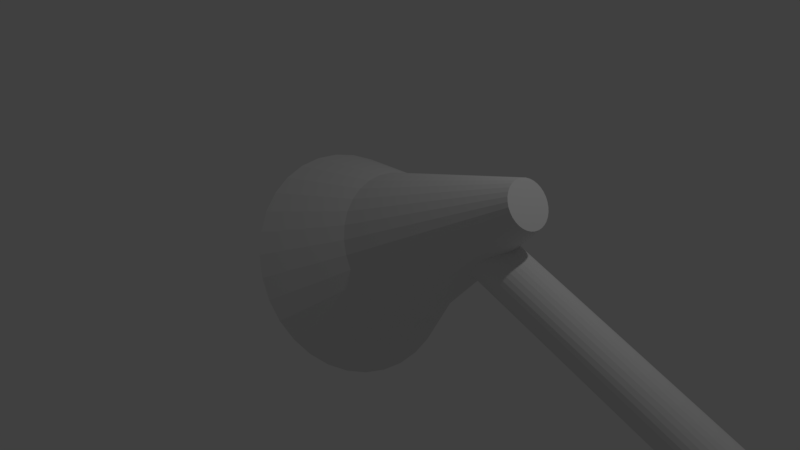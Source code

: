 # Source: lamp.blend  (saved by Blender 2.79.0; exported with 4.5.12 LTS)
import bpy
from mathutils import Matrix  # noqa: F401  (used for matrix-valued properties, if any)

bpy.ops.wm.read_factory_settings(use_empty=True)
scene = bpy.context.scene
scene.name = 'Scene'

# ---- collections
col_collection_1 = bpy.data.collections.new('Collection 1'); scene.collection.children.link(col_collection_1)

# ---- world
world_world = bpy.data.worlds.new('World'); scene.world = world_world
world_world.color = (0.05088, 0.05088, 0.05088)
world_world.use_sun_shadow = False
world_world.sun_shadow_jitter_overblur = 0.0
world_world.cycles.sampling_method = 'MANUAL'

# ---- cameras
cam_camera = bpy.data.cameras.new('Camera')
cam_camera.clip_end = 100.0
cam_camera.lens = 35.0
cam_camera.sensor_width = 32.0
cam_camera.sensor_height = 18.0
cam_camera.ortho_scale = 7.314
cam_camera.dof.focus_distance = 0.0
cam_camera.dof.aperture_fstop = 128.0

# ---- lights
light_lamp = bpy.data.lights.new('Lamp', 'POINT')
light_lamp.transmission_factor = 0.0
light_lamp.cutoff_distance = 30.0
light_lamp.energy = 100.0
light_lamp.shadow_buffer_clip_start = 1.001
light_lamp.shadow_soft_size = 0.1
light_lamp.shadow_maximum_resolution = 0.006
light_lamp.use_absolute_resolution = True

# ---- meshes
me_cone = bpy.data.meshes.new('Cone')
me_cone.from_pydata([(0.0, 1.0, -1.0), (0.1951, 0.9808, -1.0), (0.3827, 0.9239, -1.0), (0.5556, 0.8315, -1.0), (0.7071, 0.7071, -1.0), (0.8315, 0.5556, -1.0), (0.9239, 0.3827, -1.0), (0.9808, 0.1951, -1.0), (1.0, 7.55e-08, -1.0), (0.9808, -0.1951, -1.0), (0.9239, -0.3827, -1.0), (0.8315, -0.5556, -1.0), (0.7071, -0.7071, -1.0), (0.5556, -0.8315, -1.0), (0.3827, -0.9239, -1.0), (0.1951, -0.9808, -1.0), (-3.258e-07, -1.0, -1.0), (-0.1951, -0.9808, -1.0), (-0.3827, -0.9239, -1.0), (-0.5556, -0.8315, -1.0), (-0.7071, -0.7071, -1.0), (-0.8315, -0.5556, -1.0), (-0.9239, -0.3827, -1.0), (0.0, 0.0, 1.0), (-0.9808, -0.1951, -1.0), (-1.0, 9.656e-07, -1.0), (-0.9808, 0.1951, -1.0), (-0.9239, 0.3827, -1.0), (-0.8315, 0.5556, -1.0), (-0.7071, 0.7071, -1.0), (-0.5556, 0.8315, -1.0), (-0.3827, 0.9239, -1.0), (-0.1951, 0.9808, -1.0), (-5.867e-08, 0.8463, -1.0), (0.1651, 0.8301, -1.0), (0.3239, 0.7819, -1.0), (0.4702, 0.7037, -1.0), (0.5984, 0.5984, -1.0), (0.7037, 0.4702, -1.0), (0.7819, 0.3239, -1.0), (0.8301, 0.1651, -1.0), (0.8463, 5.191e-08, -1.0), (0.8301, -0.1651, -1.0), (0.7819, -0.3239, -1.0), (0.7037, -0.4702, -1.0), (0.5984, -0.5984, -1.0), (0.4702, -0.7037, -1.0), (0.3239, -0.7819, -1.0), (0.1651, -0.8301, -1.0), (-2.787e-07, -0.8463, -1.0), (-0.1651, -0.8301, -1.0), (-0.3239, -0.7819, -1.0), (-0.4702, -0.7037, -1.0), (-0.5984, -0.5984, -1.0), (-0.7037, -0.4702, -1.0), (-0.7819, -0.3239, -1.0), (-0.8301, -0.1651, -1.0), (-0.8463, 8.252e-07, -1.0), (-0.8301, 0.1651, -1.0), (-0.7819, 0.3239, -1.0), (-0.7037, 0.4702, -1.0), (-0.5984, 0.5984, -1.0), (-0.4702, 0.7037, -1.0), (-0.3239, 0.7819, -1.0), (-0.1651, 0.8301, -1.0), (0.0, 1.0, -1.0), (0.1951, 0.9808, -1.0), (0.3827, 0.9239, -1.0), (0.5556, 0.8315, -1.0), (0.7071, 0.7071, -1.0), (0.8315, 0.5556, -1.0), (0.9239, 0.3827, -1.0), (0.9808, 0.1951, -1.0), (1.0, 7.55e-08, -1.0), (0.9808, -0.1951, -1.0), (0.9239, -0.3827, -1.0), (0.8315, -0.5556, -1.0), (0.7071, -0.7071, -1.0), (0.5556, -0.8315, -1.0), (0.3827, -0.9239, -1.0), (0.1951, -0.9808, -1.0), (-3.258e-07, -1.0, -1.0), (-0.1951, -0.9808, -1.0), (-0.3827, -0.9239, -1.0), (-0.5556, -0.8315, -1.0), (-0.7071, -0.7071, -1.0), (-0.8315, -0.5556, -1.0), (-0.9239, -0.3827, -1.0), (-0.9808, -0.1951, -1.0), (-1.0, 9.656e-07, -1.0), (-0.9808, 0.1951, -1.0), (-0.9239, 0.3827, -1.0), (-0.8315, 0.5556, -1.0), (-0.7071, 0.7071, -1.0), (-0.5556, 0.8315, -1.0), (-0.3827, 0.9239, -1.0), (-0.1951, 0.9808, -1.0), (-1.257e-07, 0.1974, 1.208), (0.03852, 0.1937, 1.208), (0.07556, 0.1824, 1.208), (0.1097, 0.1642, 1.208), (0.1396, 0.1396, 1.208), (0.1642, 0.1097, 1.208), (0.1824, 0.07556, 1.208), (0.1937, 0.03852, 1.208), (0.1974, 1.987e-07, 1.208), (0.1937, -0.03852, 1.208), (0.1824, -0.07556, 1.208), (0.1642, -0.1097, 1.208), (0.1396, -0.1396, 1.208), (0.1097, -0.1642, 1.208), (0.07556, -0.1824, 1.208), (0.03852, -0.1937, 1.208), (-1.77e-07, -0.1974, 1.208), (-0.03852, -0.1937, 1.208), (-0.07556, -0.1824, 1.208), (-0.1097, -0.1642, 1.208), (-0.1396, -0.1396, 1.208), (-0.1642, -0.1097, 1.208), (-0.1824, -0.07556, 1.208), (-0.1937, -0.03852, 1.208), (-0.1974, 3.791e-07, 1.208), (-0.1937, 0.03852, 1.208), (-0.1824, 0.07556, 1.208), (-0.1642, 0.1097, 1.208), (-0.1396, 0.1396, 1.208), (-0.1097, 0.1642, 1.208), (-0.07556, 0.1824, 1.208), (-0.03852, 0.1937, 1.208), (0.1648, 0.2052, 0.5622), (2.968, 0.2052, 2.606), (0.1884, 0.2012, 0.5298), (2.991, 0.2012, 2.574), (0.2111, 0.1896, 0.4987), (3.014, 0.1896, 2.542), (0.232, 0.1706, 0.4701), (3.035, 0.1706, 2.514), (0.2503, 0.1451, 0.445), (3.053, 0.1451, 2.489), (0.2654, 0.114, 0.4243), (3.068, 0.114, 2.468), (0.2765, 0.07852, 0.409), (3.079, 0.07852, 2.453), (0.2834, 0.04003, 0.3996), (3.086, 0.04003, 2.443), (0.2857, 1.549e-08, 0.3964), (3.088, 1.549e-08, 2.44), (0.2834, -0.04003, 0.3996), (3.086, -0.04003, 2.443), (0.2765, -0.07852, 0.409), (3.079, -0.07852, 2.453), (0.2654, -0.114, 0.4243), (3.068, -0.114, 2.468), (0.2503, -0.1451, 0.445), (3.053, -0.1451, 2.489), (0.232, -0.1706, 0.4701), (3.035, -0.1706, 2.514), (0.2111, -0.1896, 0.4987), (3.014, -0.1896, 2.542), (0.1884, -0.2012, 0.5298), (2.991, -0.2012, 2.574), (0.1648, -0.2052, 0.5622), (2.968, -0.2052, 2.606), (0.1413, -0.2012, 0.5945), (2.944, -0.2012, 2.638), (0.1186, -0.1896, 0.6256), (2.921, -0.1896, 2.669), (0.09768, -0.1706, 0.6543), (2.9, -0.1706, 2.698), (0.07936, -0.1451, 0.6794), (2.882, -0.1451, 2.723), (0.06432, -0.114, 0.7), (2.867, -0.114, 2.744), (0.05315, -0.07852, 0.7154), (2.856, -0.07852, 2.759), (0.04627, -0.04003, 0.7248), (2.849, -0.04003, 2.769), (0.04395, 1.981e-07, 0.728), (2.847, 1.981e-07, 2.772), (0.04627, 0.04003, 0.7248), (2.849, 0.04003, 2.769), (0.05315, 0.07852, 0.7154), (2.856, 0.07852, 2.759), (0.06432, 0.114, 0.7), (2.867, 0.114, 2.744), (0.07936, 0.1451, 0.6794), (2.882, 0.1451, 2.723), (0.09768, 0.1706, 0.6543), (2.9, 0.1706, 2.698), (0.1186, 0.1896, 0.6256), (2.921, 0.1896, 2.669), (0.1413, 0.2012, 0.5945), (2.944, 0.2012, 2.638)], [], [(0, 23, 1), (1, 23, 2), (2, 23, 3), (3, 23, 4), (4, 23, 5), (5, 23, 6), (6, 23, 7), (7, 23, 8), (8, 23, 9), (9, 23, 10), (10, 23, 11), (11, 23, 12), (12, 23, 13), (13, 23, 14), (14, 23, 15), (15, 23, 16), (16, 23, 17), (17, 23, 18), (18, 23, 19), (19, 23, 20), (20, 23, 21), (21, 23, 22), (22, 23, 24), (24, 23, 25), (25, 23, 26), (26, 23, 27), (27, 23, 28), (28, 23, 29), (29, 23, 30), (30, 23, 31), (31, 23, 32), (32, 23, 0), (2, 3, 68, 67), (44, 45, 109, 108), (9, 10, 75, 74), (22, 24, 88, 87), (16, 17, 82, 81), (30, 31, 95, 94), (3, 4, 69, 68), (10, 11, 76, 75), (24, 25, 89, 88), (17, 18, 83, 82), (31, 32, 96, 95), (4, 5, 70, 69), (32, 0, 65, 96), (11, 12, 77, 76), (25, 26, 90, 89), (18, 19, 84, 83), (5, 6, 71, 70), (12, 13, 78, 77), (26, 27, 91, 90), (19, 20, 85, 84), (6, 7, 72, 71), (0, 1, 66, 65), (13, 14, 79, 78), (27, 28, 92, 91), (20, 21, 86, 85), (7, 8, 73, 72), (14, 15, 80, 79), (28, 29, 93, 92), (21, 22, 87, 86), (1, 2, 67, 66), (8, 9, 74, 73), (15, 16, 81, 80), (29, 30, 94, 93), (34, 33, 65, 66), (35, 34, 66, 67), (36, 35, 67, 68), (37, 36, 68, 69), (38, 37, 69, 70), (39, 38, 70, 71), (40, 39, 71, 72), (41, 40, 72, 73), (42, 41, 73, 74), (43, 42, 74, 75), (44, 43, 75, 76), (45, 44, 76, 77), (46, 45, 77, 78), (47, 46, 78, 79), (48, 47, 79, 80), (49, 48, 80, 81), (50, 49, 81, 82), (51, 50, 82, 83), (52, 51, 83, 84), (53, 52, 84, 85), (54, 53, 85, 86), (55, 54, 86, 87), (56, 55, 87, 88), (57, 56, 88, 89), (58, 57, 89, 90), (59, 58, 90, 91), (60, 59, 91, 92), (61, 60, 92, 93), (62, 61, 93, 94), (63, 62, 94, 95), (64, 63, 95, 96), (33, 64, 96, 65), (97, 98, 99, 100, 101, 102, 103, 104, 105, 106, 107, 108, 109, 110, 111, 112, 113, 114, 115, 116, 117, 118, 119, 120, 121, 122, 123, 124, 125, 126, 127, 128), (58, 59, 123, 122), (45, 46, 110, 109), (59, 60, 124, 123), (46, 47, 111, 110), (33, 34, 98, 97), (60, 61, 125, 124), (47, 48, 112, 111), (34, 35, 99, 98), (61, 62, 126, 125), (48, 49, 113, 112), (35, 36, 100, 99), (62, 63, 127, 126), (49, 50, 114, 113), (36, 37, 101, 100), (63, 64, 128, 127), (50, 51, 115, 114), (37, 38, 102, 101), (64, 33, 97, 128), (51, 52, 116, 115), (38, 39, 103, 102), (52, 53, 117, 116), (39, 40, 104, 103), (53, 54, 118, 117), (40, 41, 105, 104), (54, 55, 119, 118), (41, 42, 106, 105), (55, 56, 120, 119), (42, 43, 107, 106), (56, 57, 121, 120), (43, 44, 108, 107), (57, 58, 122, 121), (129, 130, 132, 131), (131, 132, 134, 133), (133, 134, 136, 135), (135, 136, 138, 137), (137, 138, 140, 139), (139, 140, 142, 141), (141, 142, 144, 143), (143, 144, 146, 145), (145, 146, 148, 147), (147, 148, 150, 149), (149, 150, 152, 151), (151, 152, 154, 153), (153, 154, 156, 155), (155, 156, 158, 157), (157, 158, 160, 159), (159, 160, 162, 161), (161, 162, 164, 163), (163, 164, 166, 165), (165, 166, 168, 167), (167, 168, 170, 169), (169, 170, 172, 171), (171, 172, 174, 173), (173, 174, 176, 175), (175, 176, 178, 177), (177, 178, 180, 179), (179, 180, 182, 181), (181, 182, 184, 183), (183, 184, 186, 185), (185, 186, 188, 187), (187, 188, 190, 189), (132, 130, 192, 190, 188, 186, 184, 182, 180, 178, 176, 174, 172, 170, 168, 166, 164, 162, 160, 158, 156, 154, 152, 150, 148, 146, 144, 142, 140, 138, 136, 134), (189, 190, 192, 191), (191, 192, 130, 129), (129, 131, 133, 135, 137, 139, 141, 143, 145, 147, 149, 151, 153, 155, 157, 159, 161, 163, 165, 167, 169, 171, 173, 175, 177, 179, 181, 183, 185, 187, 189, 191)])
_uv = me_cone.uv_layers.new(name='UVMap')
_uv.uv.foreach_set('vector', [0.7386, 0.2713, 0.8372, 0.0, 0.7681, 0.2875, 0.7681, 0.2875, 0.8372, 0.0, 0.795, 0.3046, 0.795, 0.3046, 0.8372, 0.0, 0.8184, 0.3221, 0.8184, 0.3221, 0.8372, 0.0, 0.8372, 0.3392, 0.7847, 1.0, 0.9357, 0.6996, 0.809, 0.994, 0.809, 0.994, 0.9357, 0.6996, 0.8375, 0.9898, 0.8375, 0.9898, 0.9357, 0.6996, 0.8689, 0.9877, 0.8689, 0.9877, 0.9357, 0.6996, 0.9022, 0.9877, 0.9022, 0.9877, 0.9357, 0.6996, 0.936, 0.9898, 0.936, 0.9898, 0.9357, 0.6996, 0.969, 0.994, 0.969, 0.994, 0.9357, 0.6996, 1.0, 1.0, 0.5938, 0.002316, 0.5938, 0.3993, 0.5674, 0.0, 0.5674, 0.0, 0.5938, 0.3993, 0.5379, 0.001603, 0.5379, 0.001603, 0.5938, 0.3993, 0.5064, 0.007064, 0.5064, 0.007064, 0.5938, 0.3993, 0.4742, 0.01617, 0.4742, 0.01617, 0.5938, 0.3993, 0.4425, 0.02858, 0.4425, 0.02858, 0.5938, 0.3993, 0.4126, 0.04381, 0.4126, 0.04381, 0.5938, 0.3993, 0.3854, 0.06127, 0.3854, 0.06127, 0.5938, 0.3993, 0.3622, 0.0803, 0.3622, 0.0803, 0.5938, 0.3993, 0.3438, 0.1002, 0.7847, 0.6996, 0.849, 0.3993, 0.8157, 0.6936, 0.8157, 0.6936, 0.849, 0.3993, 0.8487, 0.6895, 0.8487, 0.6895, 0.849, 0.3993, 0.8825, 0.6873, 0.8825, 0.6873, 0.849, 0.3993, 0.9158, 0.6873, 0.9158, 0.6873, 0.849, 0.3993, 0.9472, 0.6895, 0.9472, 0.6895, 0.849, 0.3993, 0.9757, 0.6936, 0.9757, 0.6936, 0.849, 0.3993, 1.0, 0.6996, 0.5938, 0.2247, 0.8372, 0.0, 0.6186, 0.2281, 0.6186, 0.2281, 0.8372, 0.0, 0.6466, 0.2348, 0.6466, 0.2348, 0.8372, 0.0, 0.6767, 0.2445, 0.6767, 0.2445, 0.8372, 0.0, 0.7078, 0.2568, 0.7078, 0.2568, 0.8372, 0.0, 0.7386, 0.2713, 0.0, 0.0, 0.0, 0.0, 0.0, 0.0, 0.0, 0.0, 0.0, 0.4122, 0.01843, 0.4013, 0.1733, 0.7819, 0.169, 0.7844, 0.0, 0.0, 0.0, 0.0, 0.0, 0.0, 0.0, 0.0, 0.0, 0.0, 0.0, 0.0, 0.0, 0.0, 0.0, 0.0, 0.0, 0.0, 0.0, 0.0, 0.0, 0.0, 0.0, 0.0, 0.0, 0.0, 0.0, 0.0, 0.0, 0.0, 0.0, 0.0, 0.0, 0.0, 0.0, 0.0, 0.0, 0.0, 0.0, 0.0, 0.0, 0.0, 0.0, 0.0, 0.0, 0.0, 0.0, 0.0, 0.0, 0.0, 0.0, 0.0, 0.0, 0.0, 0.0, 0.0, 0.0, 0.0, 0.0, 0.0, 0.0, 0.0, 0.0, 0.0, 0.0, 0.0, 0.0, 0.0, 0.0, 0.0, 0.0, 0.0, 0.0, 0.0, 0.0, 0.0, 0.0, 0.0, 0.0, 0.0, 0.0, 0.0, 0.0, 0.0, 0.0, 0.0, 0.0, 0.0, 0.0, 0.0, 0.0, 0.0, 0.0, 0.0, 0.0, 0.0, 0.0, 0.0, 0.0, 0.0, 0.0, 0.0, 0.0, 0.0, 0.0, 0.0, 0.0, 0.0, 0.0, 0.0, 0.0, 0.0, 0.0, 0.0, 0.0, 0.0, 0.0, 0.0, 0.0, 0.0, 0.0, 0.0, 0.0, 0.0, 0.0, 0.0, 0.0, 0.0, 0.0, 0.0, 0.0, 0.0, 0.0, 0.0, 0.0, 0.0, 0.0, 0.0, 0.0, 0.0, 0.0, 0.0, 0.0, 0.0, 0.0, 0.0, 0.0, 0.0, 0.0, 0.0, 0.0, 0.0, 0.0, 0.0, 0.0, 0.0, 0.0, 0.0, 0.0, 0.0, 0.0, 0.0, 0.0, 0.0, 0.0, 0.0, 0.0, 0.0, 0.0, 0.0, 0.0, 0.0, 0.0, 0.0, 0.0, 0.0, 0.0, 0.0, 0.0, 0.0, 0.0, 0.0, 0.0, 0.0, 0.0, 0.0, 0.0, 0.0, 0.0, 0.0, 0.0, 0.0, 0.0, 0.0, 0.0, 0.0, 0.0, 0.0, 0.0, 0.0, 0.0, 0.0, 0.0, 0.0, 0.0, 0.0, 0.0, 0.0, 0.0, 0.0, 0.0, 0.0, 0.0, 0.0, 0.0, 0.0, 0.0, 0.0, 0.0, 0.0, 0.0, 0.0, 0.0, 0.0, 0.0, 0.0, 0.0, 0.0, 0.0, 0.0, 0.0, 0.0, 0.0, 0.0, 0.0, 0.0, 0.0, 0.0, 0.0, 0.0, 0.0, 0.0, 0.0, 0.0, 0.0, 0.0, 0.0, 0.0, 0.02641, 0.1645, 0.02641, 0.1944, 2.059e-08, 0.1971, 0.0, 0.1617, 0.032, 0.1351, 0.02641, 0.1645, 0.0, 0.1617, 0.006605, 0.1271, 0.04297, 0.1075, 0.032, 0.1351, 0.006605, 0.1271, 0.01956, 0.09443, 0.05889, 0.08262, 0.04297, 0.1075, 0.01956, 0.09443, 0.03837, 0.06504, 0.07915, 0.06147, 0.05889, 0.08262, 0.03837, 0.06504, 0.06231, 0.04005, 0.103, 0.04485, 0.07915, 0.06147, 0.06231, 0.04005, 0.09046, 0.02042, 0.1294, 0.0334, 0.103, 0.04485, 0.09046, 0.02042, 0.1217, 0.006895, 0.1576, 0.02757, 0.1294, 0.0334, 0.1217, 0.006895, 0.1549, 1.075e-08, 0.1862, 0.02757, 0.1576, 0.02757, 0.1549, 1.075e-08, 0.1888, 0.0, 0.2143, 0.0334, 0.1862, 0.02757, 0.1888, 0.0, 0.222, 0.006894, 0.2408, 0.04485, 0.2143, 0.0334, 0.222, 0.006894, 0.2533, 0.02042, 0.2646, 0.06147, 0.2408, 0.04485, 0.2533, 0.02042, 0.2814, 0.04005, 0.2849, 0.08262, 0.2646, 0.06147, 0.2814, 0.04005, 0.3054, 0.06504, 0.3008, 0.1075, 0.2849, 0.08262, 0.3054, 0.06504, 0.3242, 0.09443, 0.3118, 0.1351, 0.3008, 0.1075, 0.3242, 0.09443, 0.3371, 0.1271, 0.3173, 0.1645, 0.3118, 0.1351, 0.3371, 0.1271, 0.3438, 0.1617, 0.3173, 0.1944, 0.3173, 0.1645, 0.3438, 0.1617, 0.3438, 0.1971, 0.3118, 0.2237, 0.3173, 0.1944, 0.3438, 0.1971, 0.3371, 0.2317, 0.3008, 0.2513, 0.3118, 0.2237, 0.3371, 0.2317, 0.3242, 0.2644, 0.2849, 0.2762, 0.3008, 0.2513, 0.3242, 0.2644, 0.3054, 0.2938, 0.2646, 0.2973, 0.2849, 0.2762, 0.3054, 0.2938, 0.2814, 0.3188, 0.2408, 0.314, 0.2646, 0.2973, 0.2814, 0.3188, 0.2533, 0.3384, 0.2143, 0.3254, 0.2408, 0.314, 0.2533, 0.3384, 0.222, 0.3519, 0.1862, 0.3312, 0.2143, 0.3254, 0.222, 0.3519, 0.1888, 0.3588, 0.1576, 0.3312, 0.1862, 0.3312, 0.1888, 0.3588, 0.1549, 0.3588, 0.1294, 0.3254, 0.1576, 0.3312, 0.1549, 0.3588, 0.1217, 0.3519, 0.103, 0.314, 0.1294, 0.3254, 0.1217, 0.3519, 0.09046, 0.3384, 0.07915, 0.2973, 0.103, 0.314, 0.09046, 0.3384, 0.06231, 0.3188, 0.05889, 0.2762, 0.07915, 0.2973, 0.06231, 0.3188, 0.03837, 0.2938, 0.04297, 0.2513, 0.05889, 0.2762, 0.03837, 0.2938, 0.01956, 0.2644, 0.032, 0.2237, 0.04297, 0.2513, 0.01956, 0.2644, 0.006605, 0.2317, 0.02641, 0.1944, 0.032, 0.2237, 0.006605, 0.2317, 2.059e-08, 0.1971, 0.2883, 0.3907, 0.2883, 0.3977, 0.287, 0.4046, 0.2845, 0.411, 0.2808, 0.4168, 0.276, 0.4217, 0.2705, 0.4256, 0.2643, 0.4283, 0.2577, 0.4297, 0.2511, 0.4297, 0.2445, 0.4283, 0.2383, 0.4256, 0.2328, 0.4217, 0.228, 0.4168, 0.2243, 0.411, 0.2218, 0.4046, 0.2205, 0.3977, 0.2205, 0.3907, 0.2218, 0.3839, 0.2243, 0.3775, 0.228, 0.3717, 0.2328, 0.3667, 0.2383, 0.3628, 0.2445, 0.3602, 0.2511, 0.3588, 0.2577, 0.3588, 0.2643, 0.3602, 0.2705, 0.3628, 0.276, 0.3667, 0.2808, 0.3717, 0.2845, 0.3775, 0.287, 0.3839, 0.4645, 0.4073, 0.4923, 0.4025, 0.5474, 0.8132, 0.541, 0.8143, 0.01843, 0.4013, 0.04062, 0.391, 0.1785, 0.7794, 0.1733, 0.7819, 0.4923, 0.4025, 0.5188, 0.3998, 0.5536, 0.8125, 0.5474, 0.8132, 0.04062, 0.391, 0.06572, 0.3815, 0.1844, 0.7772, 0.1785, 0.7794, 0.8918, 0.2953, 0.8637, 0.2981, 0.8962, 0.0006451, 0.9028, 0.0, 0.5188, 0.3998, 0.5431, 0.3993, 0.5593, 0.8124, 0.5536, 0.8125, 0.06572, 0.3815, 0.09277, 0.3734, 0.1907, 0.7753, 0.1844, 0.7772, 0.8637, 0.2981, 0.8372, 0.3035, 0.89, 0.001911, 0.8962, 0.0006451, 0.5431, 0.3993, 0.5642, 0.4008, 0.5642, 0.8128, 0.5593, 0.8124, 0.09277, 0.3734, 0.1207, 0.3668, 0.1972, 0.7738, 0.1907, 0.7753, 0.7847, 0.8233, 0.7636, 0.8248, 0.7798, 0.4117, 0.7847, 0.4113, 0.975, 0.3035, 0.9485, 0.2981, 0.916, 0.0006451, 0.9222, 0.001911, 0.1207, 0.3668, 0.1485, 0.3621, 0.2037, 0.7727, 0.1972, 0.7738, 0.7636, 0.8248, 0.7393, 0.8243, 0.7741, 0.4116, 0.7798, 0.4117, 0.9485, 0.2981, 0.9204, 0.2953, 0.9095, 0.0, 0.916, 0.0006451, 0.1485, 0.3621, 0.1751, 0.3594, 0.2099, 0.7721, 0.2037, 0.7727, 0.7393, 0.8243, 0.7127, 0.8216, 0.7679, 0.411, 0.7741, 0.4116, 0.9204, 0.2953, 0.8918, 0.2953, 0.9028, 0.0, 0.9095, 0.0, 0.1751, 0.3594, 0.1994, 0.3588, 0.2155, 0.7719, 0.2099, 0.7721, 0.7127, 0.8216, 0.6849, 0.8169, 0.7614, 0.4099, 0.7679, 0.411, 0.1994, 0.3588, 0.2205, 0.3604, 0.2205, 0.7723, 0.2155, 0.7719, 0.6849, 0.8169, 0.657, 0.8103, 0.7549, 0.4083, 0.7614, 0.4099, 0.3438, 0.4526, 0.3622, 0.4418, 0.5171, 0.8223, 0.5128, 0.8248, 0.657, 0.8103, 0.6299, 0.8021, 0.7486, 0.4064, 0.7549, 0.4083, 0.3622, 0.4418, 0.3844, 0.4314, 0.5223, 0.8199, 0.5171, 0.8223, 0.6299, 0.8021, 0.6048, 0.7927, 0.7427, 0.4042, 0.7486, 0.4064, 0.3844, 0.4314, 0.4095, 0.422, 0.5281, 0.8177, 0.5223, 0.8199, 0.6048, 0.7927, 0.5826, 0.7823, 0.7376, 0.4018, 0.7427, 0.4042, 0.4095, 0.422, 0.4365, 0.4138, 0.5344, 0.8158, 0.5281, 0.8177, 0.5826, 0.7823, 0.5642, 0.7715, 0.7333, 0.3993, 0.7376, 0.4018, 0.4365, 0.4138, 0.4645, 0.4073, 0.541, 0.8143, 0.5344, 0.8158, 0.5955, 0.0, 0.5955, 0.3344, 0.5547, 0.3344, 0.5547, 0.0, 0.5547, 0.0, 0.5547, 0.3344, 0.5147, 0.3344, 0.5147, 2.99e-08, 0.5147, 2.99e-08, 0.5147, 0.3344, 0.477, 0.3344, 0.477, 1.993e-08, 0.477, 1.993e-08, 0.477, 0.3344, 0.4431, 0.3344, 0.4431, 1.993e-08, 0.4431, 1.993e-08, 0.4431, 0.3344, 0.4142, 0.3344, 0.4142, 1.993e-08, 0.264, 0.6656, 0.264, 1.0, 0.2301, 1.0, 0.2301, 0.6656, 0.2301, 0.6656, 0.2301, 1.0, 0.1924, 1.0, 0.1924, 0.6656, 0.1924, 0.6656, 0.1924, 1.0, 0.1524, 1.0, 0.1524, 0.6656, 0.1524, 0.6656, 0.1524, 1.0, 0.1116, 1.0, 0.1116, 0.6656, 0.1116, 0.6656, 0.1116, 1.0, 0.07161, 1.0, 0.07161, 0.6656, 0.07161, 0.6656, 0.07161, 1.0, 0.03392, 1.0, 0.03392, 0.6656, 0.03392, 0.6656, 0.03392, 1.0, 0.0, 1.0, 1.24e-08, 0.6656, 0.7071, 0.6688, 0.7071, 0.3344, 0.741, 0.3344, 0.741, 0.6688, 0.741, 0.6688, 0.741, 0.3344, 0.7787, 0.3344, 0.7787, 0.6688, 0.7787, 0.6688, 0.7787, 0.3344, 0.8187, 0.3344, 0.8187, 0.6688, 0.8187, 0.6688, 0.8187, 0.3344, 0.8595, 0.3344, 0.8595, 0.6688, 0.8595, 0.6688, 0.8595, 0.3344, 0.8995, 0.3344, 0.8995, 0.6688, 0.8995, 0.6688, 0.8995, 0.3344, 0.9372, 0.3344, 0.9372, 0.6688, 0.9372, 0.6688, 0.9372, 0.3344, 0.9712, 0.3344, 0.9712, 0.6688, 0.9712, 0.6688, 0.9712, 0.3344, 1.0, 0.3344, 1.0, 0.6688, 0.4142, 0.6688, 0.4142, 0.3344, 0.4481, 0.3344, 0.4481, 0.6688, 0.4481, 0.6688, 0.4481, 0.3344, 0.4858, 0.3344, 0.4858, 0.6688, 0.4858, 0.6688, 0.4858, 0.3344, 0.5258, 0.3344, 0.5258, 0.6688, 0.5258, 0.6688, 0.5258, 0.3344, 0.5666, 0.3344, 0.5666, 0.6688, 0.5666, 0.6688, 0.5666, 0.3344, 0.6066, 0.3344, 0.6066, 0.6688, 0.6066, 0.6688, 0.6066, 0.3344, 0.6443, 0.3344, 0.6443, 0.6688, 0.6443, 0.6688, 0.6443, 0.3344, 0.6783, 0.3344, 0.6783, 0.6688, 0.6783, 0.6688, 0.6783, 0.3344, 0.7071, 0.3344, 0.7071, 0.6688, 0.736, 1.993e-08, 0.736, 0.3344, 0.7071, 0.3344, 0.7071, 1.993e-08, 0.7071, 1.993e-08, 0.7071, 0.3344, 0.6732, 0.3344, 0.6732, 1.993e-08, 0.1867, 0.6656, 0.1467, 0.6592, 0.109, 0.6467, 0.07508, 0.6284, 0.04624, 0.6053, 0.02357, 0.578, 0.007959, 0.5477, 3.721e-08, 0.5156, 0.0, 0.4828, 0.007959, 0.4507, 0.02357, 0.4204, 0.04624, 0.3931, 0.07508, 0.3699, 0.109, 0.3517, 0.1467, 0.3392, 0.1867, 0.3328, 0.2275, 0.3328, 0.2675, 0.3392, 0.3052, 0.3517, 0.3391, 0.3699, 0.368, 0.3931, 0.3906, 0.4204, 0.4063, 0.4507, 0.4142, 0.4828, 0.4142, 0.5156, 0.4063, 0.5477, 0.3906, 0.578, 0.368, 0.6053, 0.3391, 0.6284, 0.3052, 0.6467, 0.2675, 0.6592, 0.2275, 0.6656, 0.6732, 1.993e-08, 0.6732, 0.3344, 0.6355, 0.3344, 0.6355, 1.993e-08, 0.6355, 1.993e-08, 0.6355, 0.3344, 0.5955, 0.3344, 0.5955, 0.0, 2.481e-08, 0.1828, 0.0, 0.15, 0.007959, 0.1179, 0.02357, 0.08758, 0.04624, 0.06033, 0.07508, 0.03715, 0.109, 0.01894, 0.1467, 0.006395, 0.1867, 9.966e-09, 0.2275, 0.0, 0.2675, 0.006395, 0.3052, 0.01894, 0.3391, 0.03715, 0.368, 0.06033, 0.3906, 0.08758, 0.4063, 0.1179, 0.4142, 0.15, 0.4142, 0.1828, 0.4063, 0.2149, 0.3906, 0.2452, 0.368, 0.2725, 0.3391, 0.2956, 0.3052, 0.3139, 0.2675, 0.3264, 0.2275, 0.3328, 0.1867, 0.3328, 0.1467, 0.3264, 0.109, 0.3139, 0.07508, 0.2956, 0.04624, 0.2725, 0.02357, 0.2452, 0.007959, 0.2149])
me_cone.use_remesh_preserve_volume = False
me_cone.use_remesh_preserve_attributes = False
me_cone.use_mirror_vertex_groups = False
me_cone.update()
me_sphere = bpy.data.meshes.new('Sphere')
me_sphere.from_pydata([(0.0, 0.7071, 0.7071), (0.0, 0.9239, 0.3827), (0.0, 0.9239, -0.3827), (0.0, 0.3827, -0.9239), (0.1464, 0.3536, 0.9239), (0.2706, 0.6533, 0.7071), (0.3536, 0.8536, 0.3827), (0.3827, 0.9239, -4.371e-08), (0.3536, 0.8536, -0.3827), (0.2706, 0.6533, -0.7071), (0.1464, 0.3536, -0.9239), (0.2706, 0.2706, 0.9239), (0.5, 0.5, 0.7071), (0.6533, 0.6533, 0.3827), (0.7071, 0.7071, -4.371e-08), (0.6533, 0.6533, -0.3827), (0.5, 0.5, -0.7071), (0.2706, 0.2706, -0.9239), (0.3536, 0.1464, 0.9239), (0.6533, 0.2706, 0.7071), (0.8536, 0.3536, 0.3827), (0.9239, 0.3827, -4.371e-08), (0.8536, 0.3536, -0.3827), (0.6533, 0.2706, -0.7071), (0.3536, 0.1464, -0.9239), (0.3827, 1.307e-07, 0.9239), (0.7071, 7.11e-08, 0.7071), (0.9239, 1.149e-08, 0.3827), (1.0, 1.149e-08, -4.371e-08), (0.9239, 1.149e-08, -0.3827), (0.7071, 7.11e-08, -0.7071), (0.3827, 5.62e-08, -0.9239), (0.3536, -0.1464, 0.9239), (0.6533, -0.2706, 0.7071), (0.8536, -0.3536, 0.3827), (0.9239, -0.3827, -4.371e-08), (0.8536, -0.3536, -0.3827), (0.6533, -0.2706, -0.7071), (0.3536, -0.1464, -0.9239), (0.2706, -0.2706, 0.9239), (0.5, -0.5, 0.7071), (0.6533, -0.6533, 0.3827), (0.7071, -0.7071, -4.371e-08), (0.6533, -0.6533, -0.3827), (0.5, -0.5, -0.7071), (0.2706, -0.2706, -0.9239), (0.1464, -0.3536, 0.9239), (0.2706, -0.6533, 0.7071), (0.3536, -0.8536, 0.3827), (0.3827, -0.9239, -4.371e-08), (0.3536, -0.8536, -0.3827), (0.2706, -0.6533, -0.7071), (0.1464, -0.3536, -0.9239), (-7.268e-08, -0.3827, 0.9239), (-2.664e-07, -0.7071, 0.7071), (-2.962e-07, -0.9239, 0.3827), (-3.26e-07, -1.0, -4.371e-08), (-2.962e-07, -0.9239, -0.3827), (-2.664e-07, -0.7071, -0.7071), (-1.621e-07, -0.3827, -0.9239), (-0.1464, -0.3536, 0.9239), (-0.2706, -0.6533, 0.7071), (-0.3536, -0.8536, 0.3827), (-0.3827, -0.9239, -4.371e-08), (-0.3536, -0.8536, -0.3827), (-0.2706, -0.6533, -0.7071), (-0.1464, -0.3536, -0.9239), (-0.2706, -0.2706, 0.9239), (-0.5, -0.5, 0.7071), (-0.6533, -0.6533, 0.3827), (-0.7071, -0.7071, -4.371e-08), (-0.6533, -0.6533, -0.3827), (-0.5, -0.5, -0.7071), (-0.2706, -0.2706, -0.9239), (-0.3536, -0.1464, 0.9239), (-0.6533, -0.2706, 0.7071), (-0.8536, -0.3536, 0.3827), (-0.9239, -0.3827, -4.371e-08), (-0.8536, -0.3536, -0.3827), (-0.6533, -0.2706, -0.7071), (-0.3536, -0.1464, -0.9239), (-0.3827, 2.499e-07, 0.9239), (-0.7071, 4.883e-07, 0.7071), (-0.9239, 5.181e-07, 0.3827), (-1.0, 6.075e-07, -4.371e-08), (-0.9239, 5.181e-07, -0.3827), (-0.7071, 4.883e-07, -0.7071), (-0.3827, 3.393e-07, -0.9239), (-0.3536, 0.1464, 0.9239), (-0.6533, 0.2706, 0.7071), (-0.8536, 0.3536, 0.3827), (-0.9239, 0.3827, -4.371e-08), (-0.8536, 0.3536, -0.3827), (-0.6533, 0.2706, -0.7071), (-0.3536, 0.1464, -0.9239), (-0.2706, 0.2706, 0.9239), (-0.5, 0.5, 0.7071), (-0.6533, 0.6533, 0.3827), (-0.7071, 0.7071, -4.371e-08), (-0.6533, 0.6533, -0.3827), (-0.5, 0.5, -0.7071), (-0.2706, 0.2706, -0.9239), (-0.1464, 0.3536, 0.9239), (-0.2706, 0.6533, 0.7071), (-0.3536, 0.8536, 0.3827), (-0.3827, 0.9239, -4.371e-08), (-0.3536, 0.8536, -0.3827), (-0.2706, 0.6533, -0.7071), (-0.1464, 0.3536, -0.9239), (-6.75e-14, 5.063e-14, 1.0), (1.061e-07, 0.3827, 0.9239), (6.575e-07, 1.0, -4.371e-08), (4.34e-07, 0.7071, -0.7071), (0.0, 1.51e-07, -1.0)], [], [(0, 110, 4, 5), (3, 112, 9, 10), (2, 111, 7, 8), (1, 0, 5, 6), (110, 109, 4), (113, 3, 10), (112, 2, 8, 9), (111, 1, 6, 7), (8, 7, 14, 15), (6, 5, 12, 13), (4, 109, 11), (113, 10, 17), (9, 8, 15, 16), (7, 6, 13, 14), (5, 4, 11, 12), (10, 9, 16, 17), (113, 17, 24), (16, 15, 22, 23), (14, 13, 20, 21), (12, 11, 18, 19), (17, 16, 23, 24), (15, 14, 21, 22), (13, 12, 19, 20), (11, 109, 18), (21, 20, 27, 28), (19, 18, 25, 26), (24, 23, 30, 31), (22, 21, 28, 29), (20, 19, 26, 27), (18, 109, 25), (113, 24, 31), (23, 22, 29, 30), (31, 30, 37, 38), (29, 28, 35, 36), (27, 26, 33, 34), (25, 109, 32), (113, 31, 38), (30, 29, 36, 37), (28, 27, 34, 35), (26, 25, 32, 33), (34, 33, 40, 41), (32, 109, 39), (113, 38, 45), (37, 36, 43, 44), (35, 34, 41, 42), (33, 32, 39, 40), (38, 37, 44, 45), (36, 35, 42, 43), (113, 45, 52), (44, 43, 50, 51), (42, 41, 48, 49), (40, 39, 46, 47), (45, 44, 51, 52), (43, 42, 49, 50), (41, 40, 47, 48), (39, 109, 46), (47, 46, 53, 54), (52, 51, 58, 59), (50, 49, 56, 57), (48, 47, 54, 55), (46, 109, 53), (113, 52, 59), (51, 50, 57, 58), (49, 48, 55, 56), (59, 58, 65, 66), (57, 56, 63, 64), (55, 54, 61, 62), (53, 109, 60), (113, 59, 66), (58, 57, 64, 65), (56, 55, 62, 63), (54, 53, 60, 61), (60, 109, 67), (113, 66, 73), (65, 64, 71, 72), (63, 62, 69, 70), (61, 60, 67, 68), (66, 65, 72, 73), (64, 63, 70, 71), (62, 61, 68, 69), (72, 71, 78, 79), (70, 69, 76, 77), (68, 67, 74, 75), (73, 72, 79, 80), (71, 70, 77, 78), (69, 68, 75, 76), (67, 109, 74), (113, 73, 80), (80, 79, 86, 87), (78, 77, 84, 85), (76, 75, 82, 83), (74, 109, 81), (113, 80, 87), (79, 78, 85, 86), (77, 76, 83, 84), (75, 74, 81, 82), (85, 84, 91, 92), (83, 82, 89, 90), (81, 109, 88), (113, 87, 94), (86, 85, 92, 93), (84, 83, 90, 91), (82, 81, 88, 89), (87, 86, 93, 94), (113, 94, 101), (93, 92, 99, 100), (91, 90, 97, 98), (89, 88, 95, 96), (94, 93, 100, 101), (92, 91, 98, 99), (90, 89, 96, 97), (88, 109, 95), (98, 97, 104, 105), (96, 95, 102, 103), (101, 100, 107, 108), (99, 98, 105, 106), (97, 96, 103, 104), (95, 109, 102), (113, 101, 108), (100, 99, 106, 107), (108, 107, 112, 3), (106, 105, 111, 2), (104, 103, 0, 1), (102, 109, 110), (113, 108, 3), (107, 106, 2, 112), (105, 104, 1, 111), (103, 102, 110, 0)])
_uv = me_sphere.uv_layers.new(name='UVMap')
_uv.uv.foreach_set('vector', [0.6841, 0.366, 0.746, 0.3199, 0.7703, 0.3519, 0.7289, 0.4253, 0.7676, 0.7001, 0.7056, 0.6366, 0.7504, 0.5773, 0.7919, 0.668, 0.06952, 0.4123, 0.1527, 0.4253, 0.1655, 0.5099, 0.08135, 0.4905, 0.2417, 0.4123, 0.3231, 0.3754, 0.3321, 0.4352, 0.2535, 0.4905, 0.746, 0.3199, 0.8191, 0.2583, 0.7703, 0.3519, 0.8407, 0.7678, 0.7676, 0.7001, 0.7919, 0.668, 0.7056, 0.6366, 0.6642, 0.587, 0.7228, 0.5095, 0.7504, 0.5773, 0.1527, 0.4253, 0.2417, 0.4123, 0.2535, 0.4905, 0.1655, 0.5099, 0.3125, 0.6107, 0.3189, 0.7221, 0.2364, 0.7084, 0.2363, 0.598, 0.3056, 0.8403, 0.2747, 0.9473, 0.2164, 0.9377, 0.2294, 0.8277, 0.7703, 0.3519, 0.8191, 0.2583, 0.802, 0.3693, 0.8407, 0.7678, 0.7919, 0.668, 0.8235, 0.6506, 0.2875, 0.523, 0.3125, 0.6107, 0.2363, 0.598, 0.2292, 0.5133, 0.3189, 0.7221, 0.3056, 0.8403, 0.2294, 0.8277, 0.2364, 0.7084, 0.7289, 0.4253, 0.7703, 0.3519, 0.802, 0.3693, 0.7874, 0.4574, 0.7919, 0.668, 0.7504, 0.5773, 0.809, 0.5452, 0.8235, 0.6506, 0.8407, 0.7678, 0.8235, 0.6506, 0.8578, 0.6506, 0.2292, 0.5133, 0.2363, 0.598, 0.1536, 0.5936, 0.1658, 0.5099, 0.2364, 0.7084, 0.2294, 0.8277, 0.1467, 0.8232, 0.1469, 0.7036, 0.7874, 0.4574, 0.802, 0.3693, 0.8363, 0.3693, 0.8508, 0.4574, 0.8235, 0.6506, 0.809, 0.5452, 0.8724, 0.5452, 0.8578, 0.6506, 0.2363, 0.598, 0.2364, 0.7084, 0.1469, 0.7036, 0.1536, 0.5936, 0.2294, 0.8277, 0.2164, 0.9377, 0.1531, 0.9343, 0.1467, 0.8232, 0.802, 0.3693, 0.8191, 0.2583, 0.8363, 0.3693, 0.1469, 0.7036, 0.1467, 0.8232, 0.06997, 0.8277, 0.06384, 0.7084, 0.8508, 0.4574, 0.8363, 0.3693, 0.868, 0.3519, 0.9094, 0.4253, 0.8578, 0.6506, 0.8724, 0.5452, 0.9309, 0.5773, 0.8895, 0.668, 0.1536, 0.5936, 0.1469, 0.7036, 0.06384, 0.7084, 0.07689, 0.598, 0.1467, 0.8232, 0.1531, 0.9343, 0.09435, 0.9377, 0.06997, 0.8277, 0.8363, 0.3693, 0.8191, 0.2583, 0.868, 0.3519, 0.8407, 0.7678, 0.8578, 0.6506, 0.8895, 0.668, 0.1658, 0.5099, 0.1536, 0.5936, 0.07689, 0.598, 0.1071, 0.5133, 0.8895, 0.668, 0.9309, 0.5773, 0.9757, 0.6366, 0.9138, 0.7001, 0.5796, 0.4948, 0.4911, 0.5095, 0.4808, 0.4243, 0.5702, 0.4161, 0.06997, 0.8277, 0.09435, 0.9377, 0.04921, 0.9473, 0.01099, 0.8403, 0.868, 0.3519, 0.8191, 0.2583, 0.8922, 0.3199, 0.8407, 0.7678, 0.8895, 0.668, 0.9138, 0.7001, 0.6598, 0.4438, 0.5796, 0.4948, 0.5702, 0.4161, 0.6526, 0.3836, 0.06384, 0.7084, 0.06997, 0.8277, 0.01099, 0.8403, 0.0, 0.7221, 0.9094, 0.4253, 0.868, 0.3519, 0.8922, 0.3199, 0.9542, 0.366, 0.3981, 0.4069, 0.3347, 0.3665, 0.3321, 0.2881, 0.3948, 0.3045, 0.8922, 0.3199, 0.8191, 0.2583, 0.9053, 0.2779, 0.8407, 0.7678, 0.9138, 0.7001, 0.9269, 0.742, 0.6526, 0.3836, 0.5702, 0.4161, 0.5668, 0.3137, 0.65, 0.3052, 0.4808, 0.4243, 0.3981, 0.4069, 0.3948, 0.3045, 0.4772, 0.3135, 0.9542, 0.366, 0.8922, 0.3199, 0.9053, 0.2779, 0.9784, 0.2885, 0.9138, 0.7001, 0.9757, 0.6366, 1.0, 0.7141, 0.9269, 0.742, 0.5702, 0.4161, 0.4808, 0.4243, 0.4772, 0.3135, 0.5668, 0.3137, 0.8407, 0.7678, 0.9269, 0.742, 0.9269, 0.7874, 0.65, 0.3052, 0.5668, 0.3137, 0.5702, 0.2033, 0.6526, 0.2207, 0.4772, 0.3135, 0.3948, 0.3045, 0.3981, 0.194, 0.4808, 0.1939, 0.9784, 0.2885, 0.9053, 0.2779, 0.9053, 0.2325, 0.9784, 0.2046, 0.9269, 0.742, 1.0, 0.7141, 1.0, 0.798, 0.9269, 0.7874, 0.5668, 0.3137, 0.4772, 0.3135, 0.4808, 0.1939, 0.5702, 0.2033, 0.3948, 0.3045, 0.3321, 0.2881, 0.3347, 0.2036, 0.3981, 0.194, 0.9053, 0.2779, 0.8191, 0.2583, 0.9053, 0.2325, 0.9784, 0.2046, 0.9053, 0.2325, 0.8922, 0.1906, 0.9542, 0.1271, 0.9269, 0.7874, 1.0, 0.798, 0.9757, 0.8755, 0.9138, 0.8294, 0.5702, 0.2033, 0.4808, 0.1939, 0.4911, 0.08384, 0.5796, 0.1016, 0.3981, 0.194, 0.3347, 0.2036, 0.3419, 0.1258, 0.4076, 0.09235, 0.9053, 0.2325, 0.8191, 0.2583, 0.8922, 0.1906, 0.8407, 0.7678, 0.9269, 0.7874, 0.9138, 0.8294, 0.6526, 0.2207, 0.5702, 0.2033, 0.5796, 0.1016, 0.6598, 0.1428, 0.4808, 0.1939, 0.3981, 0.194, 0.4076, 0.09235, 0.4911, 0.08384, 0.9138, 0.8294, 0.9757, 0.8755, 0.9309, 0.9348, 0.8895, 0.8614, 0.5796, 0.1016, 0.4911, 0.08384, 0.5064, 0.0, 0.5938, 0.02411, 0.9956, 0.07749, 0.9542, 0.1271, 0.9094, 0.0678, 0.937, 0.0, 0.8922, 0.1906, 0.8191, 0.2583, 0.868, 0.1585, 0.8407, 0.7678, 0.9138, 0.8294, 0.8895, 0.8614, 0.3321, 0.5648, 0.4107, 0.5095, 0.4225, 0.5877, 0.3412, 0.6246, 0.4911, 0.08384, 0.4076, 0.09235, 0.4218, 0.01488, 0.5064, 0.0, 0.9542, 0.1271, 0.8922, 0.1906, 0.868, 0.1585, 0.9094, 0.0678, 0.868, 0.1585, 0.8191, 0.2583, 0.8363, 0.1411, 0.8407, 0.7678, 0.8895, 0.8614, 0.8578, 0.8788, 0.3412, 0.6246, 0.4225, 0.5877, 0.4289, 0.6898, 0.3461, 0.7027, 0.5116, 0.5747, 0.5947, 0.5877, 0.6011, 0.6898, 0.5185, 0.6852, 0.9094, 0.0678, 0.868, 0.1585, 0.8363, 0.1411, 0.8508, 0.0357, 0.8895, 0.8614, 0.9309, 0.9348, 0.8724, 0.9669, 0.8578, 0.8788, 0.4225, 0.5877, 0.5116, 0.5747, 0.5185, 0.6852, 0.4289, 0.6898, 0.5947, 0.5877, 0.6593, 0.6246, 0.6642, 0.7027, 0.6011, 0.6898, 0.3461, 0.7027, 0.4289, 0.6898, 0.4289, 0.8003, 0.3461, 0.7873, 0.5185, 0.6852, 0.6011, 0.6898, 0.6011, 0.8003, 0.5185, 0.8049, 0.8508, 0.0357, 0.8363, 0.1411, 0.802, 0.1411, 0.7874, 0.0357, 0.8578, 0.8788, 0.8724, 0.9669, 0.809, 0.9669, 0.8235, 0.8788, 0.4289, 0.6898, 0.5185, 0.6852, 0.5185, 0.8049, 0.4289, 0.8003, 0.6011, 0.6898, 0.6642, 0.7027, 0.6642, 0.7873, 0.6011, 0.8003, 0.8363, 0.1411, 0.8191, 0.2583, 0.802, 0.1411, 0.8407, 0.7678, 0.8578, 0.8788, 0.8235, 0.8788, 0.8235, 0.8788, 0.809, 0.9669, 0.7504, 0.9348, 0.7919, 0.8614, 0.4289, 0.8003, 0.5185, 0.8049, 0.5116, 0.9154, 0.4225, 0.9024, 0.6011, 0.8003, 0.6642, 0.7873, 0.6593, 0.8655, 0.5947, 0.9024, 0.802, 0.1411, 0.8191, 0.2583, 0.7703, 0.1585, 0.8407, 0.7678, 0.8235, 0.8788, 0.7919, 0.8614, 0.3461, 0.7873, 0.4289, 0.8003, 0.4225, 0.9024, 0.3412, 0.8655, 0.5185, 0.8049, 0.6011, 0.8003, 0.5947, 0.9024, 0.5116, 0.9154, 0.7874, 0.0357, 0.802, 0.1411, 0.7703, 0.1585, 0.7289, 0.0678, 0.4225, 0.9024, 0.5116, 0.9154, 0.4987, 1.0, 0.4107, 0.9806, 0.2535, 0.01941, 0.3321, 0.07467, 0.3231, 0.1345, 0.2417, 0.09757, 0.7703, 0.1585, 0.8191, 0.2583, 0.746, 0.1906, 0.8407, 0.7678, 0.7919, 0.8614, 0.7676, 0.8294, 0.3412, 0.8655, 0.4225, 0.9024, 0.4107, 0.9806, 0.3321, 0.9253, 0.1655, 0.0, 0.2535, 0.01941, 0.2417, 0.09757, 0.1527, 0.0846, 0.7289, 0.0678, 0.7703, 0.1585, 0.746, 0.1906, 0.6841, 0.1271, 0.7919, 0.8614, 0.7504, 0.9348, 0.7056, 0.8755, 0.7676, 0.8294, 0.8407, 0.7678, 0.7676, 0.8294, 0.7545, 0.7874, 0.0049, 0.1345, 0.06952, 0.09757, 0.06312, 0.1997, 0.0, 0.2127, 0.1527, 0.0846, 0.2417, 0.09757, 0.2353, 0.1997, 0.1458, 0.1951, 0.6841, 0.1271, 0.746, 0.1906, 0.7329, 0.2325, 0.6598, 0.2046, 0.7676, 0.8294, 0.7056, 0.8755, 0.6814, 0.798, 0.7545, 0.7874, 0.06952, 0.09757, 0.1527, 0.0846, 0.1458, 0.1951, 0.06312, 0.1997, 0.2417, 0.09757, 0.3231, 0.1345, 0.3182, 0.2127, 0.2353, 0.1997, 0.746, 0.1906, 0.8191, 0.2583, 0.7329, 0.2325, 0.1458, 0.1951, 0.2353, 0.1997, 0.2353, 0.3102, 0.1458, 0.3148, 0.6598, 0.2046, 0.7329, 0.2325, 0.7329, 0.2779, 0.6598, 0.2885, 0.7545, 0.7874, 0.6814, 0.798, 0.6814, 0.7141, 0.7545, 0.742, 0.06312, 0.1997, 0.1458, 0.1951, 0.1458, 0.3148, 0.06312, 0.3102, 0.2353, 0.1997, 0.3182, 0.2127, 0.3182, 0.2973, 0.2353, 0.3102, 0.7329, 0.2325, 0.8191, 0.2583, 0.7329, 0.2779, 0.8407, 0.7678, 0.7545, 0.7874, 0.7545, 0.742, 0.0, 0.2127, 0.06312, 0.1997, 0.06312, 0.3102, 2.738e-08, 0.2973, 0.7545, 0.742, 0.6814, 0.7141, 0.7056, 0.6366, 0.7676, 0.7001, 0.06312, 0.3102, 0.1458, 0.3148, 0.1527, 0.4253, 0.06952, 0.4123, 0.2353, 0.3102, 0.3182, 0.2973, 0.3231, 0.3754, 0.2417, 0.4123, 0.7329, 0.2779, 0.8191, 0.2583, 0.746, 0.3199, 0.8407, 0.7678, 0.7545, 0.742, 0.7676, 0.7001, 2.738e-08, 0.2973, 0.06312, 0.3102, 0.06952, 0.4123, 0.0049, 0.3754, 0.1458, 0.3148, 0.2353, 0.3102, 0.2417, 0.4123, 0.1527, 0.4253, 0.6598, 0.2885, 0.7329, 0.2779, 0.746, 0.3199, 0.6841, 0.366])
me_sphere.use_remesh_preserve_volume = False
me_sphere.use_remesh_preserve_attributes = False
me_sphere.use_mirror_vertex_groups = False
me_sphere.update()

# ---- objects
ob_cone = bpy.data.objects.new('Cone', me_cone)
ob_sphere = bpy.data.objects.new('Sphere', me_sphere)
ob_lamp = bpy.data.objects.new('Lamp', light_lamp)
ob_camera = bpy.data.objects.new('Camera', cam_camera)

# ---- transforms, parenting, visibility, modifiers, constraints
ob_cone.location = (1.022, 0.0, 0.6038)
ob_cone.rotation_euler = (0.0, 0.998, 0.0)
ob_cone.scale = (1.445, 1.445, 1.445)
ob_cone.lineart.crease_threshold = 0.0
ob_sphere.location = (0.0, 0.0, 0.0)
ob_sphere.lineart.crease_threshold = 0.0
ob_lamp.location = (4.076, 1.005, 5.904)
ob_lamp.rotation_euler = (0.6503, 0.05522, 1.866)
ob_lamp.lock_rotations_4d = False
ob_lamp.empty_display_type = 'ARROWS'
ob_lamp.color = (0.0, 0.0, 0.0, 0.0)
ob_lamp.lineart.crease_threshold = 0.0
ob_camera.location = (7.481, -6.508, 5.344)
ob_camera.rotation_euler = (1.109, 0.0, 0.8149)
ob_camera.lock_rotations_4d = False
ob_camera.empty_display_type = 'ARROWS'
ob_camera.color = (0.0, 0.0, 0.0, 0.0)
ob_camera.display_type = 'WIRE'
ob_camera.lineart.crease_threshold = 0.0

# ---- collection membership
col_collection_1.objects.link(ob_cone)
col_collection_1.objects.link(ob_sphere)
col_collection_1.objects.link(ob_lamp)
col_collection_1.objects.link(ob_camera)

# ---- scene / render settings (as saved in the file)
scene.camera = ob_camera
scene.frame_start = 1; scene.frame_end = 250; scene.frame_set(1)
scene.render.engine = 'BLENDER_EEVEE_NEXT'
scene.render.resolution_percentage = 50
scene.render.dither_intensity = 0.0
scene.cycles.use_denoising = False
scene.cycles.samples = 128
scene.cycles.sampling_pattern = 'TABULATED_SOBOL'
scene.cycles.use_adaptive_sampling = False
scene.cycles.use_light_tree = False
scene.cycles.blur_glossy = 0.0
scene.cycles.sample_clamp_indirect = 0.0
scene.view_settings.view_transform = 'Standard'
bpy.context.view_layer.update()
